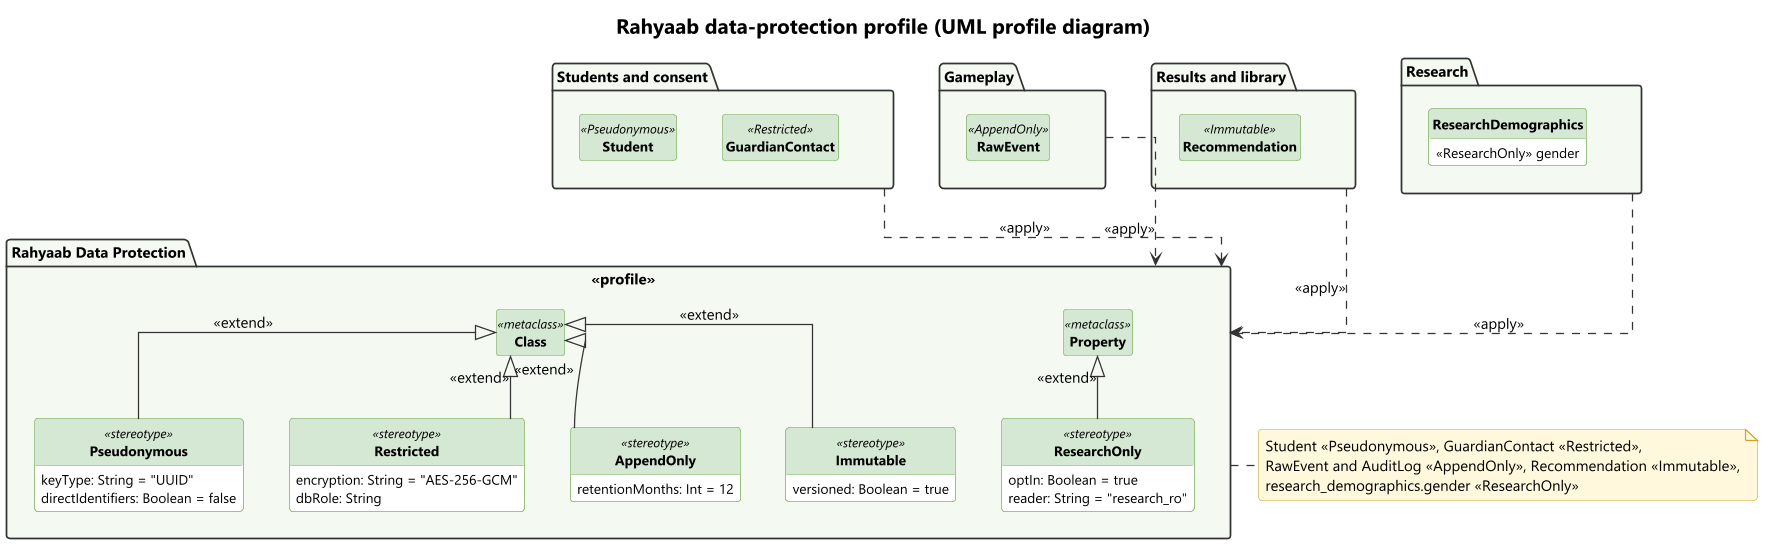

The diagram above was rendered by PlantUML. Its source (embedded in the PNG):
@startuml profile
skinparamlocked Dpi 170
!include ../_style/rahyaab-uml.iuml
title Rahyaab data-protection profile (UML profile diagram)
package "Rahyaab Data Protection" <<profile>> as Prof {
  class Class <<metaclass>>
  class Property <<metaclass>>
  class Pseudonymous <<stereotype>> {
    keyType: String = "UUID"
    directIdentifiers: Boolean = false
  }
  class Restricted <<stereotype>> {
    encryption: String = "AES-256-GCM"
    dbRole: String
  }
  class AppendOnly <<stereotype>> {
    retentionMonths: Int = 12
  }
  class Immutable <<stereotype>> {
    versioned: Boolean = true
  }
  class ResearchOnly <<stereotype>> {
    optIn: Boolean = true
    reader: String = "research_ro"
  }
  Class <|-- Pseudonymous : <<extend>>
  Class <|-- Restricted : <<extend>>
  Class <|-- AppendOnly : <<extend>>
  Class <|-- Immutable : <<extend>>
  Property <|-- ResearchOnly : <<extend>>
}
package "Students and consent" as P1 {
  class Student <<Pseudonymous>>
  class GuardianContact <<Restricted>>
}
package "Gameplay" as P2 {
  class RawEvent <<AppendOnly>>
}
package "Results and library" as P3 {
  class Recommendation <<Immutable>>
}
package "Research" as P4 {
  class ResearchDemographics {
    <<ResearchOnly>> gender
  }
}
P1 ..> Prof : <<apply>>
P2 ..> Prof : <<apply>>
P3 ..> Prof : <<apply>>
P4 ..> Prof : <<apply>>
note bottom of Prof
  Student <<Pseudonymous>>, GuardianContact <<Restricted>>,
  RawEvent and AuditLog <<AppendOnly>>, Recommendation <<Immutable>>,
  research_demographics.gender <<ResearchOnly>>
end note
@enduml